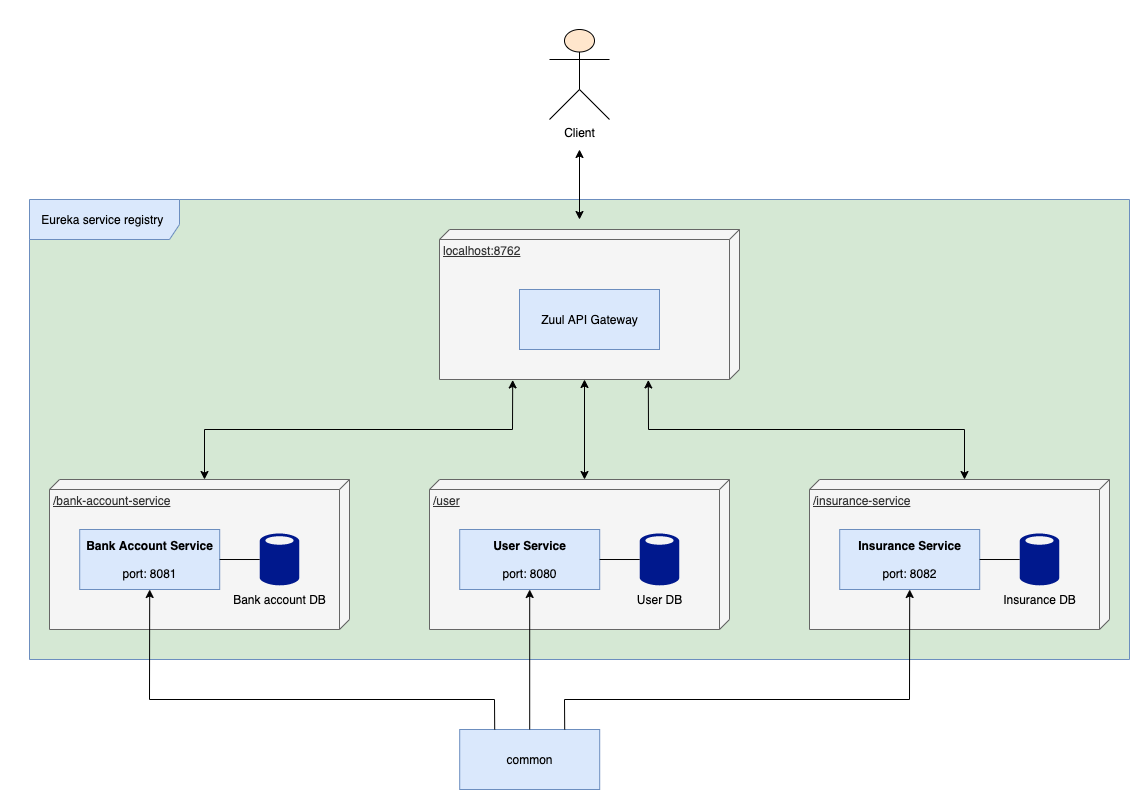

The diagram above was exported from draw.io. Its source (the exported page's mxGraphModel, read from the mxfile embedded in the PNG):
<mxGraphModel dx="1854" dy="1191" grid="1" gridSize="10" guides="1" tooltips="1" connect="1" arrows="1" fold="1" page="1" pageScale="1" pageWidth="3300" pageHeight="4681" background="none" math="0" shadow="0">
  <root>
    <mxCell id="0" />
    <mxCell id="1" parent="0" />
    <mxCell id="hVUCleL09nheszRMVC-N-1" value="User service" style="html=1;fillColor=#dae8fc;strokeColor=#6c8ebf;" parent="1" vertex="1">
      <mxGeometry x="720" y="420" width="140" height="60" as="geometry" />
    </mxCell>
    <mxCell id="hVUCleL09nheszRMVC-N-2" value="Insurance service" style="html=1;fillColor=#dae8fc;strokeColor=#6c8ebf;" parent="1" vertex="1">
      <mxGeometry x="1030" y="420" width="140" height="60" as="geometry" />
    </mxCell>
    <mxCell id="hVUCleL09nheszRMVC-N-3" value="Bank account service" style="html=1;fillColor=#dae8fc;strokeColor=#6c8ebf;" parent="1" vertex="1">
      <mxGeometry x="420" y="420" width="140" height="60" as="geometry" />
    </mxCell>
    <mxCell id="hVUCleL09nheszRMVC-N-5" value="Zuul gateway" style="html=1;fillColor=#dae8fc;strokeColor=#6c8ebf;" parent="1" vertex="1">
      <mxGeometry x="655" y="200" width="270" height="80" as="geometry" />
    </mxCell>
    <mxCell id="0EkXygWL3NGvHAYOXrri-12" value="" style="edgeStyle=orthogonalEdgeStyle;rounded=0;orthogonalLoop=1;jettySize=auto;html=1;startArrow=none;startFill=0;endArrow=none;endFill=0;" edge="1" parent="1" source="hVUCleL09nheszRMVC-N-7" target="hVUCleL09nheszRMVC-N-1">
      <mxGeometry relative="1" as="geometry" />
    </mxCell>
    <mxCell id="hVUCleL09nheszRMVC-N-7" value="User DB" style="aspect=fixed;pointerEvents=1;shadow=0;dashed=0;html=1;strokeColor=none;labelPosition=center;verticalLabelPosition=bottom;verticalAlign=top;align=center;fillColor=#00188D;shape=mxgraph.mscae.enterprise.database_generic" parent="1" vertex="1">
      <mxGeometry x="900.0000000000001" y="423.25" width="39.6" height="53.51" as="geometry" />
    </mxCell>
    <mxCell id="hVUCleL09nheszRMVC-N-14" value="" style="endArrow=none;startArrow=none;html=1;entryX=0.25;entryY=1;entryDx=0;entryDy=0;exitX=0.5;exitY=0;exitDx=0;exitDy=0;endFill=0;startFill=0;rounded=0;" parent="1" source="hVUCleL09nheszRMVC-N-3" target="hVUCleL09nheszRMVC-N-5" edge="1">
      <mxGeometry width="50" height="50" relative="1" as="geometry">
        <mxPoint x="630" y="450" as="sourcePoint" />
        <mxPoint x="680" y="400" as="targetPoint" />
        <Array as="points">
          <mxPoint x="490" y="360" />
          <mxPoint x="723" y="360" />
        </Array>
      </mxGeometry>
    </mxCell>
    <mxCell id="hVUCleL09nheszRMVC-N-15" value="" style="endArrow=none;startArrow=none;html=1;entryX=0.5;entryY=1;entryDx=0;entryDy=0;exitX=0.5;exitY=0;exitDx=0;exitDy=0;startFill=0;endFill=0;" parent="1" source="hVUCleL09nheszRMVC-N-1" target="hVUCleL09nheszRMVC-N-5" edge="1">
      <mxGeometry width="50" height="50" relative="1" as="geometry">
        <mxPoint x="560" y="440" as="sourcePoint" />
        <mxPoint x="732.5" y="290" as="targetPoint" />
      </mxGeometry>
    </mxCell>
    <mxCell id="hVUCleL09nheszRMVC-N-16" value="" style="endArrow=none;startArrow=none;html=1;entryX=0.75;entryY=1;entryDx=0;entryDy=0;exitX=0.5;exitY=0;exitDx=0;exitDy=0;startFill=0;endFill=0;rounded=0;" parent="1" source="hVUCleL09nheszRMVC-N-2" target="hVUCleL09nheszRMVC-N-5" edge="1">
      <mxGeometry width="50" height="50" relative="1" as="geometry">
        <mxPoint x="570" y="450" as="sourcePoint" />
        <mxPoint x="742.5" y="300" as="targetPoint" />
        <Array as="points">
          <mxPoint x="1100" y="360" />
          <mxPoint x="858" y="360" />
        </Array>
      </mxGeometry>
    </mxCell>
    <mxCell id="hVUCleL09nheszRMVC-N-17" value="Client&lt;br&gt;" style="shape=umlActor;verticalLabelPosition=bottom;verticalAlign=top;html=1;outlineConnect=0;fillColor=#ffe6cc;" parent="1" vertex="1">
      <mxGeometry x="767.5" y="20" width="45" height="80" as="geometry" />
    </mxCell>
    <mxCell id="hVUCleL09nheszRMVC-N-19" value="" style="endArrow=classic;startArrow=classic;html=1;exitX=0.5;exitY=0;exitDx=0;exitDy=0;startFill=1;" parent="1" source="hVUCleL09nheszRMVC-N-5" edge="1">
      <mxGeometry width="50" height="50" relative="1" as="geometry">
        <mxPoint x="630" y="410" as="sourcePoint" />
        <mxPoint x="790" y="140" as="targetPoint" />
      </mxGeometry>
    </mxCell>
    <mxCell id="hVUCleL09nheszRMVC-N-21" value="Eureka" style="html=1;fillColor=#dae8fc;strokeColor=#6c8ebf;" parent="1" vertex="1">
      <mxGeometry x="300" y="200" width="80" height="350" as="geometry" />
    </mxCell>
    <mxCell id="hVUCleL09nheszRMVC-N-22" value="" style="endArrow=none;dashed=1;html=1;dashPattern=1 3;strokeWidth=2;entryX=0.5;entryY=1;entryDx=0;entryDy=0;exitX=1.011;exitY=0.879;exitDx=0;exitDy=0;exitPerimeter=0;rounded=0;" parent="1" source="hVUCleL09nheszRMVC-N-21" target="hVUCleL09nheszRMVC-N-2" edge="1">
      <mxGeometry width="50" height="50" relative="1" as="geometry">
        <mxPoint x="630" y="410" as="sourcePoint" />
        <mxPoint x="680" y="360" as="targetPoint" />
        <Array as="points">
          <mxPoint x="1100" y="509" />
        </Array>
      </mxGeometry>
    </mxCell>
    <mxCell id="hVUCleL09nheszRMVC-N-23" value="" style="endArrow=none;dashed=1;html=1;dashPattern=1 3;strokeWidth=2;exitX=0.5;exitY=1;exitDx=0;exitDy=0;" parent="1" source="hVUCleL09nheszRMVC-N-3" edge="1">
      <mxGeometry width="50" height="50" relative="1" as="geometry">
        <mxPoint x="700" y="440" as="sourcePoint" />
        <mxPoint x="490" y="510" as="targetPoint" />
      </mxGeometry>
    </mxCell>
    <mxCell id="hVUCleL09nheszRMVC-N-24" value="" style="endArrow=none;dashed=1;html=1;dashPattern=1 3;strokeWidth=2;" parent="1" edge="1">
      <mxGeometry width="50" height="50" relative="1" as="geometry">
        <mxPoint x="774" y="481" as="sourcePoint" />
        <mxPoint x="774" y="510" as="targetPoint" />
      </mxGeometry>
    </mxCell>
    <mxCell id="hVUCleL09nheszRMVC-N-25" value="" style="endArrow=none;dashed=1;html=1;dashPattern=1 3;strokeWidth=2;entryX=0;entryY=0.5;entryDx=0;entryDy=0;" parent="1" target="hVUCleL09nheszRMVC-N-5" edge="1">
      <mxGeometry width="50" height="50" relative="1" as="geometry">
        <mxPoint x="383" y="240" as="sourcePoint" />
        <mxPoint x="750" y="320" as="targetPoint" />
      </mxGeometry>
    </mxCell>
    <mxCell id="0EkXygWL3NGvHAYOXrri-15" value="" style="edgeStyle=orthogonalEdgeStyle;rounded=0;orthogonalLoop=1;jettySize=auto;html=1;startArrow=none;startFill=0;endArrow=none;endFill=0;" edge="1" parent="1" source="0EkXygWL3NGvHAYOXrri-1" target="hVUCleL09nheszRMVC-N-1">
      <mxGeometry relative="1" as="geometry" />
    </mxCell>
    <mxCell id="0EkXygWL3NGvHAYOXrri-1" value="common" style="html=1;fillColor=#dae8fc;strokeColor=#6c8ebf;" vertex="1" parent="1">
      <mxGeometry x="720" y="560" width="140" height="60" as="geometry" />
    </mxCell>
    <mxCell id="0EkXygWL3NGvHAYOXrri-2" value="" style="endArrow=none;html=1;entryX=0.25;entryY=0;entryDx=0;entryDy=0;exitX=0.75;exitY=1;exitDx=0;exitDy=0;endFill=0;rounded=0;" edge="1" parent="1" source="hVUCleL09nheszRMVC-N-3" target="0EkXygWL3NGvHAYOXrri-1">
      <mxGeometry width="50" height="50" relative="1" as="geometry">
        <mxPoint x="690" y="540" as="sourcePoint" />
        <mxPoint x="740" y="490" as="targetPoint" />
        <Array as="points">
          <mxPoint x="525" y="540" />
          <mxPoint x="755" y="540" />
        </Array>
      </mxGeometry>
    </mxCell>
    <mxCell id="0EkXygWL3NGvHAYOXrri-3" value="" style="endArrow=none;html=1;entryX=0.5;entryY=0;entryDx=0;entryDy=0;exitX=0.5;exitY=1;exitDx=0;exitDy=0;endFill=0;" edge="1" parent="1" source="hVUCleL09nheszRMVC-N-1" target="0EkXygWL3NGvHAYOXrri-1">
      <mxGeometry width="50" height="50" relative="1" as="geometry">
        <mxPoint x="595" y="500" as="sourcePoint" />
        <mxPoint x="655" y="570" as="targetPoint" />
      </mxGeometry>
    </mxCell>
    <mxCell id="0EkXygWL3NGvHAYOXrri-4" value="" style="endArrow=none;html=1;entryX=0.75;entryY=0;entryDx=0;entryDy=0;exitX=0.25;exitY=1;exitDx=0;exitDy=0;endFill=0;rounded=0;" edge="1" parent="1" source="hVUCleL09nheszRMVC-N-2" target="0EkXygWL3NGvHAYOXrri-1">
      <mxGeometry width="50" height="50" relative="1" as="geometry">
        <mxPoint x="765" y="500" as="sourcePoint" />
        <mxPoint x="690" y="570" as="targetPoint" />
        <Array as="points">
          <mxPoint x="1065" y="540" />
          <mxPoint x="825" y="540" />
        </Array>
      </mxGeometry>
    </mxCell>
    <mxCell id="0EkXygWL3NGvHAYOXrri-6" value="" style="endArrow=none;startArrow=none;html=1;entryX=1;entryY=0.5;entryDx=0;entryDy=0;exitX=0;exitY=0.5;exitDx=0;exitDy=0;exitPerimeter=0;endFill=0;startFill=0;" edge="1" parent="1" source="hVUCleL09nheszRMVC-N-7" target="hVUCleL09nheszRMVC-N-1">
      <mxGeometry width="50" height="50" relative="1" as="geometry">
        <mxPoint x="890" y="450" as="sourcePoint" />
        <mxPoint x="750" y="450" as="targetPoint" />
      </mxGeometry>
    </mxCell>
    <mxCell id="0EkXygWL3NGvHAYOXrri-13" value="" style="edgeStyle=orthogonalEdgeStyle;rounded=0;orthogonalLoop=1;jettySize=auto;html=1;startArrow=none;startFill=0;endArrow=none;endFill=0;" edge="1" parent="1" source="0EkXygWL3NGvHAYOXrri-7" target="hVUCleL09nheszRMVC-N-2">
      <mxGeometry relative="1" as="geometry" />
    </mxCell>
    <mxCell id="0EkXygWL3NGvHAYOXrri-14" value="" style="edgeStyle=orthogonalEdgeStyle;rounded=0;orthogonalLoop=1;jettySize=auto;html=1;startArrow=none;startFill=0;endArrow=none;endFill=0;" edge="1" parent="1" source="0EkXygWL3NGvHAYOXrri-7" target="hVUCleL09nheszRMVC-N-2">
      <mxGeometry relative="1" as="geometry" />
    </mxCell>
    <mxCell id="0EkXygWL3NGvHAYOXrri-7" value="Insurance DB" style="aspect=fixed;pointerEvents=1;shadow=0;dashed=0;html=1;strokeColor=none;labelPosition=center;verticalLabelPosition=bottom;verticalAlign=top;align=center;fillColor=#00188D;shape=mxgraph.mscae.enterprise.database_generic" vertex="1" parent="1">
      <mxGeometry x="1210" y="423.25" width="39.6" height="53.51" as="geometry" />
    </mxCell>
    <mxCell id="0EkXygWL3NGvHAYOXrri-8" value="" style="endArrow=none;startArrow=none;html=1;entryX=1;entryY=0.5;entryDx=0;entryDy=0;exitX=0;exitY=0.5;exitDx=0;exitDy=0;exitPerimeter=0;endFill=0;startFill=0;" edge="1" parent="1" source="0EkXygWL3NGvHAYOXrri-7" target="hVUCleL09nheszRMVC-N-2">
      <mxGeometry width="50" height="50" relative="1" as="geometry">
        <mxPoint x="1200" y="446.75" as="sourcePoint" />
        <mxPoint x="1170" y="446.75" as="targetPoint" />
      </mxGeometry>
    </mxCell>
    <mxCell id="0EkXygWL3NGvHAYOXrri-9" value="Bank account DB" style="aspect=fixed;pointerEvents=1;shadow=0;dashed=0;html=1;strokeColor=none;labelPosition=center;verticalLabelPosition=bottom;verticalAlign=top;align=center;fillColor=#00188D;shape=mxgraph.mscae.enterprise.database_generic" vertex="1" parent="1">
      <mxGeometry x="600.0000000000001" y="423.25" width="39.6" height="53.51" as="geometry" />
    </mxCell>
    <mxCell id="0EkXygWL3NGvHAYOXrri-10" value="" style="endArrow=none;startArrow=none;html=1;entryX=1;entryY=0.5;entryDx=0;entryDy=0;exitX=0;exitY=0.5;exitDx=0;exitDy=0;exitPerimeter=0;startFill=0;endFill=0;" edge="1" parent="1" source="0EkXygWL3NGvHAYOXrri-9" target="hVUCleL09nheszRMVC-N-3">
      <mxGeometry width="50" height="50" relative="1" as="geometry">
        <mxPoint x="590" y="446.75" as="sourcePoint" />
        <mxPoint x="570" y="460" as="targetPoint" />
      </mxGeometry>
    </mxCell>
  </root>
</mxGraphModel>